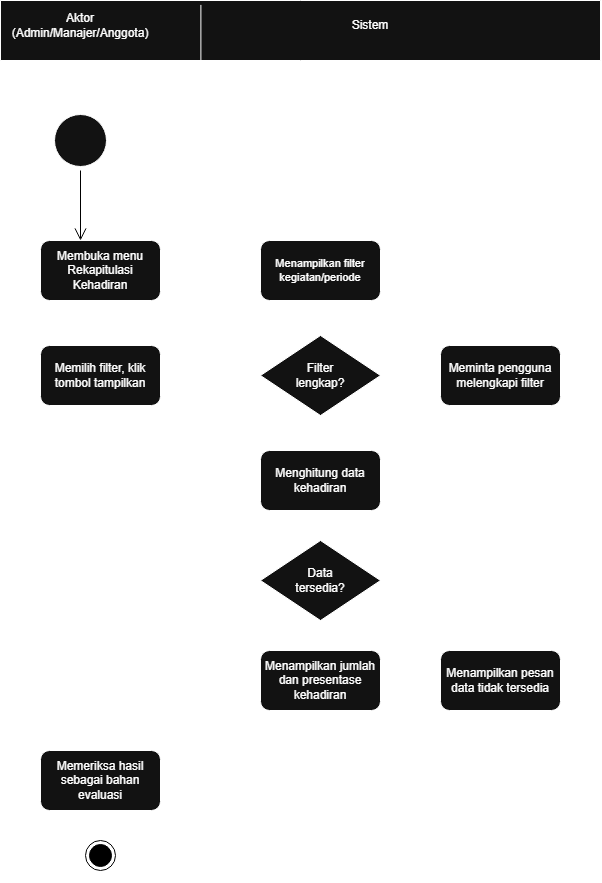

The diagram above was exported from draw.io. Its source (the exported page's mxGraphModel, read from the mxfile embedded in the PNG):
<mxGraphModel dx="1614" dy="925" grid="1" gridSize="10" guides="1" tooltips="1" connect="1" arrows="1" fold="1" page="1" pageScale="1" pageWidth="850" pageHeight="1100" math="0" shadow="0">
  <root>
    <mxCell id="eg9FzyyEW2JSueUMVORD-0" />
    <mxCell id="eg9FzyyEW2JSueUMVORD-1" parent="eg9FzyyEW2JSueUMVORD-0" />
    <mxCell id="eg9FzyyEW2JSueUMVORD-2" parent="eg9FzyyEW2JSueUMVORD-1" style="swimlane;whiteSpace=wrap;html=1;startSize=60;" value="" vertex="1">
      <mxGeometry height="880" width="600" x="40" y="40" as="geometry" />
    </mxCell>
    <mxCell id="eg9FzyyEW2JSueUMVORD-3" parent="eg9FzyyEW2JSueUMVORD-2" style="ellipse;html=1;shape=startState;" value="" vertex="1">
      <mxGeometry height="60" width="60" x="50" y="110" as="geometry" />
    </mxCell>
    <mxCell id="eg9FzyyEW2JSueUMVORD-4" edge="1" parent="eg9FzyyEW2JSueUMVORD-2" source="eg9FzyyEW2JSueUMVORD-3" style="edgeStyle=orthogonalEdgeStyle;html=1;verticalAlign=bottom;endArrow=open;endSize=10;strokeColor=light-dark(#FF0000,#000000);rounded=0;startSize=10;" value="">
      <mxGeometry relative="1" as="geometry">
        <mxPoint x="80" y="240" as="targetPoint" />
      </mxGeometry>
    </mxCell>
    <mxCell id="eg9FzyyEW2JSueUMVORD-5" parent="eg9FzyyEW2JSueUMVORD-2" style="rounded=1;whiteSpace=wrap;html=1;roundedPerimeter=1;" value="" vertex="1">
      <mxGeometry height="60" width="120" x="40" y="240" as="geometry" />
    </mxCell>
    <mxCell id="eg9FzyyEW2JSueUMVORD-6" parent="eg9FzyyEW2JSueUMVORD-2" style="rounded=1;whiteSpace=wrap;html=1;roundedPerimeter=1;" value="" vertex="1">
      <mxGeometry height="60" width="120" x="260" y="450" as="geometry" />
    </mxCell>
    <mxCell id="eg9FzyyEW2JSueUMVORD-7" parent="eg9FzyyEW2JSueUMVORD-2" style="rounded=1;whiteSpace=wrap;html=1;roundedPerimeter=1;" value="" vertex="1">
      <mxGeometry height="60" width="120" x="260" y="240" as="geometry" />
    </mxCell>
    <mxCell id="eg9FzyyEW2JSueUMVORD-8" parent="eg9FzyyEW2JSueUMVORD-2" style="rounded=1;whiteSpace=wrap;html=1;roundedPerimeter=1;" value="" vertex="1">
      <mxGeometry height="60" width="120" x="40" y="345" as="geometry" />
    </mxCell>
    <mxCell id="eg9FzyyEW2JSueUMVORD-9" parent="eg9FzyyEW2JSueUMVORD-2" style="ellipse;html=1;shape=endState;fillColor=light-dark(#000000,#000000);strokeColor=light-dark(#FF0000,#000000);" value="" vertex="1">
      <mxGeometry height="30" width="30" x="85" y="840" as="geometry" />
    </mxCell>
    <mxCell id="eg9FzyyEW2JSueUMVORD-10" edge="1" parent="eg9FzyyEW2JSueUMVORD-2" style="endArrow=classic;html=1;rounded=0;entryX=-0.027;entryY=0.651;entryDx=0;entryDy=0;" target="eg9FzyyEW2JSueUMVORD-7" value="">
      <mxGeometry height="50" relative="1" width="50" as="geometry">
        <mxPoint x="160" y="280" as="sourcePoint" />
        <mxPoint x="190" y="230" as="targetPoint" />
      </mxGeometry>
    </mxCell>
    <mxCell id="eg9FzyyEW2JSueUMVORD-11" parent="eg9FzyyEW2JSueUMVORD-2" style="text;html=1;whiteSpace=wrap;strokeColor=none;fillColor=none;align=center;verticalAlign=middle;rounded=0;" value="Aktor&lt;br&gt;(Admin/Manajer/Anggota)" vertex="1">
      <mxGeometry height="30" width="60" x="50" y="10" as="geometry" />
    </mxCell>
    <mxCell id="eg9FzyyEW2JSueUMVORD-12" parent="eg9FzyyEW2JSueUMVORD-2" style="text;html=1;whiteSpace=wrap;strokeColor=none;fillColor=none;align=center;verticalAlign=middle;rounded=0;" value="Sistem" vertex="1">
      <mxGeometry height="30" width="60" x="340" y="10" as="geometry" />
    </mxCell>
    <mxCell id="eg9FzyyEW2JSueUMVORD-13" parent="eg9FzyyEW2JSueUMVORD-2" style="text;html=1;whiteSpace=wrap;strokeColor=none;fillColor=none;align=center;verticalAlign=middle;rounded=0;fontSize=11;" value="Menampilkan filter kegiatan/periode" vertex="1">
      <mxGeometry height="30" width="120" x="260" y="255" as="geometry" />
    </mxCell>
    <mxCell id="eg9FzyyEW2JSueUMVORD-15" parent="eg9FzyyEW2JSueUMVORD-2" style="rhombus;whiteSpace=wrap;html=1;shapeInside=1;" value="" vertex="1">
      <mxGeometry height="80" width="120" x="260" y="335" as="geometry" />
    </mxCell>
    <mxCell id="eg9FzyyEW2JSueUMVORD-17" edge="1" parent="eg9FzyyEW2JSueUMVORD-2" source="eg9FzyyEW2JSueUMVORD-7" style="endArrow=classic;html=1;rounded=0;exitX=0.5;exitY=1;exitDx=0;exitDy=0;entryX=0.5;entryY=0;entryDx=0;entryDy=0;" target="eg9FzyyEW2JSueUMVORD-8" value="">
      <mxGeometry height="50" relative="1" width="50" as="geometry">
        <Array as="points">
          <mxPoint x="320" y="320" />
          <mxPoint x="100" y="320" />
        </Array>
        <mxPoint x="160" y="340" as="sourcePoint" />
        <mxPoint x="80" y="340" as="targetPoint" />
      </mxGeometry>
    </mxCell>
    <mxCell id="eg9FzyyEW2JSueUMVORD-18" parent="eg9FzyyEW2JSueUMVORD-2" style="rhombus;whiteSpace=wrap;html=1;shapeInside=1;" value="" vertex="1">
      <mxGeometry height="80" width="120" x="260" y="540" as="geometry" />
    </mxCell>
    <mxCell id="eg9FzyyEW2JSueUMVORD-19" parent="eg9FzyyEW2JSueUMVORD-2" style="rounded=1;whiteSpace=wrap;html=1;roundedPerimeter=1;" value="" vertex="1">
      <mxGeometry height="60" width="120" x="440" y="650" as="geometry" />
    </mxCell>
    <mxCell id="eg9FzyyEW2JSueUMVORD-20" parent="eg9FzyyEW2JSueUMVORD-2" style="rounded=1;whiteSpace=wrap;html=1;roundedPerimeter=1;" value="" vertex="1">
      <mxGeometry height="60" width="120" x="260" y="650" as="geometry" />
    </mxCell>
    <mxCell id="eg9FzyyEW2JSueUMVORD-21" edge="1" parent="eg9FzyyEW2JSueUMVORD-2" source="eg9FzyyEW2JSueUMVORD-8" style="endArrow=classic;html=1;rounded=0;exitX=1;exitY=0.5;exitDx=0;exitDy=0;entryX=0;entryY=0.5;entryDx=0;entryDy=0;" target="eg9FzyyEW2JSueUMVORD-15" value="">
      <mxGeometry height="50" relative="1" width="50" as="geometry">
        <mxPoint x="150" y="750" as="sourcePoint" />
        <mxPoint x="200" y="700" as="targetPoint" />
      </mxGeometry>
    </mxCell>
    <mxCell id="eg9FzyyEW2JSueUMVORD-23" edge="1" parent="eg9FzyyEW2JSueUMVORD-2" source="eg9FzyyEW2JSueUMVORD-6" style="endArrow=classic;html=1;rounded=0;exitX=0.5;exitY=1;exitDx=0;exitDy=0;entryX=0.5;entryY=0;entryDx=0;entryDy=0;" target="eg9FzyyEW2JSueUMVORD-18" value="">
      <mxGeometry height="50" relative="1" width="50" as="geometry">
        <mxPoint x="240" y="570" as="sourcePoint" />
        <mxPoint x="290" y="520" as="targetPoint" />
      </mxGeometry>
    </mxCell>
    <mxCell id="eg9FzyyEW2JSueUMVORD-31" parent="eg9FzyyEW2JSueUMVORD-2" style="text;html=1;whiteSpace=wrap;strokeColor=none;fillColor=none;align=center;verticalAlign=middle;rounded=0;" value="Membuka menu Rekapitulasi Kehadiran" vertex="1">
      <mxGeometry height="30" width="120" x="40" y="255" as="geometry" />
    </mxCell>
    <mxCell id="eg9FzyyEW2JSueUMVORD-34" parent="eg9FzyyEW2JSueUMVORD-2" style="text;html=1;whiteSpace=wrap;strokeColor=none;fillColor=none;align=center;verticalAlign=middle;rounded=0;" value="Menghitung data kehadiran" vertex="1">
      <mxGeometry height="30" width="120" x="260" y="465" as="geometry" />
    </mxCell>
    <mxCell id="chEl5G-OPBvZmgSURYv7-0" parent="eg9FzyyEW2JSueUMVORD-2" style="rounded=1;whiteSpace=wrap;html=1;roundedPerimeter=1;" value="" vertex="1">
      <mxGeometry height="60" width="120" x="440" y="345" as="geometry" />
    </mxCell>
    <mxCell id="chEl5G-OPBvZmgSURYv7-1" edge="1" parent="eg9FzyyEW2JSueUMVORD-2" source="eg9FzyyEW2JSueUMVORD-15" style="endArrow=classic;html=1;rounded=0;exitX=1;exitY=0.5;exitDx=0;exitDy=0;entryX=0;entryY=0.5;entryDx=0;entryDy=0;" target="chEl5G-OPBvZmgSURYv7-0" value="">
      <mxGeometry height="50" relative="1" width="50" as="geometry">
        <mxPoint x="380" y="380" as="sourcePoint" />
        <mxPoint x="430" y="330" as="targetPoint" />
      </mxGeometry>
    </mxCell>
    <mxCell id="chEl5G-OPBvZmgSURYv7-30" edge="1" parent="eg9FzyyEW2JSueUMVORD-2" source="eg9FzyyEW2JSueUMVORD-15" style="endArrow=classic;html=1;rounded=0;exitX=0.5;exitY=1;exitDx=0;exitDy=0;entryX=0.5;entryY=0;entryDx=0;entryDy=0;" target="eg9FzyyEW2JSueUMVORD-6" value="">
      <mxGeometry height="50" relative="1" width="50" as="geometry">
        <mxPoint x="330" y="460" as="sourcePoint" />
        <mxPoint x="380" y="410" as="targetPoint" />
      </mxGeometry>
    </mxCell>
    <mxCell id="chEl5G-OPBvZmgSURYv7-31" edge="1" parent="eg9FzyyEW2JSueUMVORD-2" style="endArrow=classic;html=1;rounded=0;entryX=0.5;entryY=0;entryDx=0;entryDy=0;" target="eg9FzyyEW2JSueUMVORD-19" value="">
      <mxGeometry height="50" relative="1" width="50" as="geometry">
        <Array as="points">
          <mxPoint x="500" y="580" />
        </Array>
        <mxPoint x="380" y="580" as="sourcePoint" />
        <mxPoint x="430" y="530" as="targetPoint" />
      </mxGeometry>
    </mxCell>
    <mxCell id="chEl5G-OPBvZmgSURYv7-32" parent="eg9FzyyEW2JSueUMVORD-2" style="rounded=1;whiteSpace=wrap;html=1;roundedPerimeter=1;" value="" vertex="1">
      <mxGeometry height="60" width="120" x="40" y="750" as="geometry" />
    </mxCell>
    <mxCell id="chEl5G-OPBvZmgSURYv7-33" edge="1" parent="eg9FzyyEW2JSueUMVORD-2" source="eg9FzyyEW2JSueUMVORD-19" style="endArrow=classic;html=1;rounded=0;exitX=0.5;exitY=1;exitDx=0;exitDy=0;entryX=0.5;entryY=0;entryDx=0;entryDy=0;" target="chEl5G-OPBvZmgSURYv7-32" value="">
      <mxGeometry height="50" relative="1" width="50" as="geometry">
        <Array as="points">
          <mxPoint x="500" y="730" />
          <mxPoint x="100" y="730" />
        </Array>
        <mxPoint x="440" y="790" as="sourcePoint" />
        <mxPoint x="490" y="740" as="targetPoint" />
      </mxGeometry>
    </mxCell>
    <mxCell id="chEl5G-OPBvZmgSURYv7-36" edge="1" parent="eg9FzyyEW2JSueUMVORD-2" source="chEl5G-OPBvZmgSURYv7-32" style="endArrow=classic;html=1;rounded=0;exitX=0.5;exitY=1;exitDx=0;exitDy=0;entryX=0.5;entryY=0;entryDx=0;entryDy=0;" target="eg9FzyyEW2JSueUMVORD-9" value="">
      <mxGeometry height="50" relative="1" width="50" as="geometry">
        <mxPoint x="110" y="740" as="sourcePoint" />
        <mxPoint x="160" y="690" as="targetPoint" />
      </mxGeometry>
    </mxCell>
    <mxCell id="chEl5G-OPBvZmgSURYv7-37" parent="eg9FzyyEW2JSueUMVORD-2" style="text;html=1;whiteSpace=wrap;strokeColor=none;fillColor=none;align=center;verticalAlign=middle;rounded=0;" value="Memilih filter, klik tombol tampilkan" vertex="1">
      <mxGeometry height="30" width="120" x="40" y="360" as="geometry" />
    </mxCell>
    <mxCell id="chEl5G-OPBvZmgSURYv7-38" parent="eg9FzyyEW2JSueUMVORD-2" style="text;html=1;whiteSpace=wrap;strokeColor=none;fillColor=none;align=center;verticalAlign=middle;rounded=0;" value="Filter lengkap?" vertex="1">
      <mxGeometry height="30" width="60" x="290" y="360" as="geometry" />
    </mxCell>
    <mxCell id="chEl5G-OPBvZmgSURYv7-39" parent="eg9FzyyEW2JSueUMVORD-2" style="text;html=1;whiteSpace=wrap;strokeColor=none;fillColor=none;align=center;verticalAlign=middle;rounded=0;" value="Meminta pengguna melengkapi filter" vertex="1">
      <mxGeometry height="30" width="120" x="440" y="360" as="geometry" />
    </mxCell>
    <mxCell id="chEl5G-OPBvZmgSURYv7-40" parent="eg9FzyyEW2JSueUMVORD-2" style="text;html=1;whiteSpace=wrap;strokeColor=none;fillColor=none;align=center;verticalAlign=middle;rounded=0;" value="Data tersedia?" vertex="1">
      <mxGeometry height="30" width="60" x="290" y="565" as="geometry" />
    </mxCell>
    <mxCell id="chEl5G-OPBvZmgSURYv7-41" edge="1" parent="eg9FzyyEW2JSueUMVORD-2" source="chEl5G-OPBvZmgSURYv7-0" style="endArrow=classic;html=1;rounded=0;exitX=0.5;exitY=0;exitDx=0;exitDy=0;entryX=1;entryY=0.5;entryDx=0;entryDy=0;" target="eg9FzyyEW2JSueUMVORD-13" value="">
      <mxGeometry height="50" relative="1" width="50" as="geometry">
        <Array as="points">
          <mxPoint x="500" y="270" />
        </Array>
        <mxPoint x="530" y="320" as="sourcePoint" />
        <mxPoint x="580" y="270" as="targetPoint" />
      </mxGeometry>
    </mxCell>
    <mxCell id="chEl5G-OPBvZmgSURYv7-42" parent="eg9FzyyEW2JSueUMVORD-2" style="text;html=1;whiteSpace=wrap;strokeColor=none;fillColor=none;align=center;verticalAlign=middle;rounded=0;" value="&lt;i&gt;Tidak&lt;/i&gt;" vertex="1">
      <mxGeometry height="30" width="60" x="370" y="353" as="geometry" />
    </mxCell>
    <mxCell id="chEl5G-OPBvZmgSURYv7-43" parent="eg9FzyyEW2JSueUMVORD-2" style="text;html=1;whiteSpace=wrap;strokeColor=none;fillColor=none;align=center;verticalAlign=middle;rounded=0;" value="&lt;i&gt;Ya&lt;/i&gt;" vertex="1">
      <mxGeometry height="30" width="60" x="300" y="415" as="geometry" />
    </mxCell>
    <mxCell id="chEl5G-OPBvZmgSURYv7-44" parent="eg9FzyyEW2JSueUMVORD-2" style="text;html=1;whiteSpace=wrap;strokeColor=none;fillColor=none;align=center;verticalAlign=middle;rounded=0;" value="&lt;i&gt;Tidak&lt;/i&gt;" vertex="1">
      <mxGeometry height="30" width="60" x="370" y="558" as="geometry" />
    </mxCell>
    <mxCell id="chEl5G-OPBvZmgSURYv7-45" edge="1" parent="eg9FzyyEW2JSueUMVORD-2" source="eg9FzyyEW2JSueUMVORD-18" style="endArrow=classic;html=1;rounded=0;exitX=0.5;exitY=1;exitDx=0;exitDy=0;entryX=0.5;entryY=0;entryDx=0;entryDy=0;" target="eg9FzyyEW2JSueUMVORD-20" value="">
      <mxGeometry height="50" relative="1" width="50" as="geometry">
        <mxPoint x="360" y="660" as="sourcePoint" />
        <mxPoint x="360" y="690" as="targetPoint" />
      </mxGeometry>
    </mxCell>
    <mxCell id="chEl5G-OPBvZmgSURYv7-46" parent="eg9FzyyEW2JSueUMVORD-2" style="text;html=1;whiteSpace=wrap;strokeColor=none;fillColor=none;align=center;verticalAlign=middle;rounded=0;" value="&lt;i&gt;Ya&lt;/i&gt;" vertex="1">
      <mxGeometry height="30" width="60" x="300" y="620" as="geometry" />
    </mxCell>
    <mxCell id="chEl5G-OPBvZmgSURYv7-47" parent="eg9FzyyEW2JSueUMVORD-2" style="text;html=1;whiteSpace=wrap;strokeColor=none;fillColor=none;align=center;verticalAlign=middle;rounded=0;" value="Menampilkan jumlah dan presentase kehadiran" vertex="1">
      <mxGeometry height="30" width="120" x="260" y="665" as="geometry" />
    </mxCell>
    <mxCell id="chEl5G-OPBvZmgSURYv7-48" parent="eg9FzyyEW2JSueUMVORD-2" style="text;html=1;whiteSpace=wrap;strokeColor=none;fillColor=none;align=center;verticalAlign=middle;rounded=0;" value="Menampilkan pesan data tidak tersedia" vertex="1">
      <mxGeometry height="30" width="120" x="440" y="665" as="geometry" />
    </mxCell>
    <mxCell id="chEl5G-OPBvZmgSURYv7-49" parent="eg9FzyyEW2JSueUMVORD-2" style="text;html=1;whiteSpace=wrap;strokeColor=none;fillColor=none;align=center;verticalAlign=middle;rounded=0;" value="Memeriksa hasil sebagai bahan evaluasi" vertex="1">
      <mxGeometry height="30" width="120" x="40" y="765" as="geometry" />
    </mxCell>
    <mxCell id="chEl5G-OPBvZmgSURYv7-35" edge="1" parent="eg9FzyyEW2JSueUMVORD-1" style="endArrow=none;html=1;rounded=0;entryX=0.5;entryY=1;entryDx=0;entryDy=0;" target="eg9FzyyEW2JSueUMVORD-20" value="">
      <mxGeometry height="50" relative="1" width="50" as="geometry">
        <mxPoint x="360" y="770" as="sourcePoint" />
        <mxPoint x="200" y="730" as="targetPoint" />
      </mxGeometry>
    </mxCell>
    <mxCell id="yn5dM9_4GTlCs8sUJRIV-1" edge="1" parent="eg9FzyyEW2JSueUMVORD-1" source="eg9FzyyEW2JSueUMVORD-2" style="endArrow=none;html=1;rounded=0;defaultLabelBackgroundColor=page;labelPadding=0 4;exitX=0.334;exitY=0.005;exitDx=0;exitDy=0;exitPerimeter=0;" value="">
      <mxGeometry height="50" relative="1" width="50" as="geometry">
        <mxPoint x="400" y="510" as="sourcePoint" />
        <mxPoint x="240.4" y="920" as="targetPoint" />
      </mxGeometry>
    </mxCell>
  </root>
</mxGraphModel>